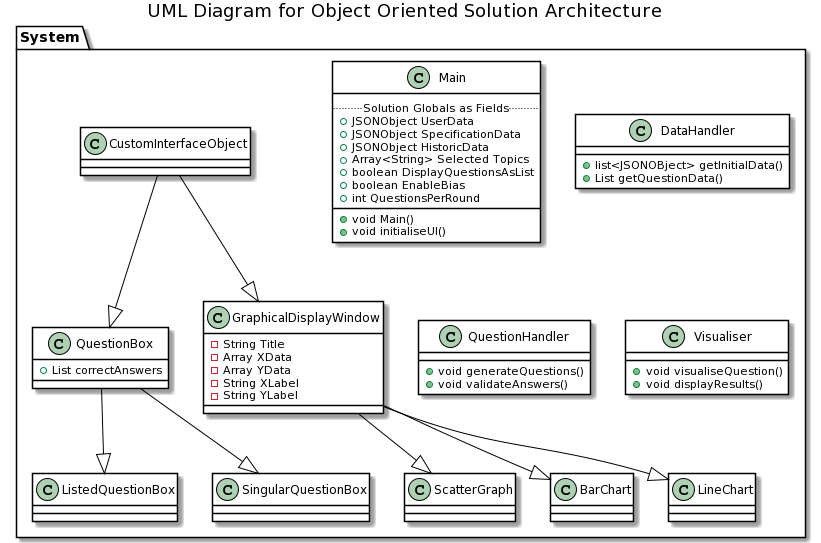

The diagram above was rendered by PlantUML. Its source (embedded in the PNG):
@startuml
title UML Diagram for Object Oriented Solution Architecture
skinparam class {
    BackgroundColor #ffffff
    ArrowColor #000000
    BorderColor #000000
    FontColor #000000
    AttributeFontColor #000000
}

skinparam package {
    BackgroundColor #ffffff
    ArrowColor #000000
    BorderColor #000000
    FontColor #000000
}

package System {
    class Main {
        ..Solution Globals as Fields..
        + JSONObject UserData
        + JSONObject SpecificationData
        + JSONObject HistoricData
        + Array<String> Selected Topics
        + boolean DisplayQuestionsAsList
        + boolean EnableBias
        + int QuestionsPerRound
        __
        + void Main()
        + void initialiseUI()
    }
    
    class DataHandler {
        + list<JSONOBject> getInitialData()
        + List getQuestionData()
    }
    
    class QuestionHandler {
        + void generateQuestions()
        + void validateAnswers()
    }
    
    class Visualiser {
        + void visualiseQuestion()
        + void displayResults()
    }
    
    class CustomInterfaceObject {
    
    }
    
    CustomInterfaceObject --|> QuestionBox
    CustomInterfaceObject --|> GraphicalDisplayWindow
    
    class QuestionBox {
        + List correctAnswers
    }
    
    class ListedQuestionBox {}
    class SingularQuestionBox {}
    
    QuestionBox --|> ListedQuestionBox
    QuestionBox --|> SingularQuestionBox
    
    class GraphicalDisplayWindow {
        - String Title
        - Array XData
        - Array YData
        - String XLabel
        - String YLabel
    }
    
    class ScatterGraph {}
    class BarChart {}
    class LineChart {}
    
    GraphicalDisplayWindow --|> ScatterGraph
    GraphicalDisplayWindow --|> BarChart
    GraphicalDisplayWindow --|> LineChart
}
@enduml